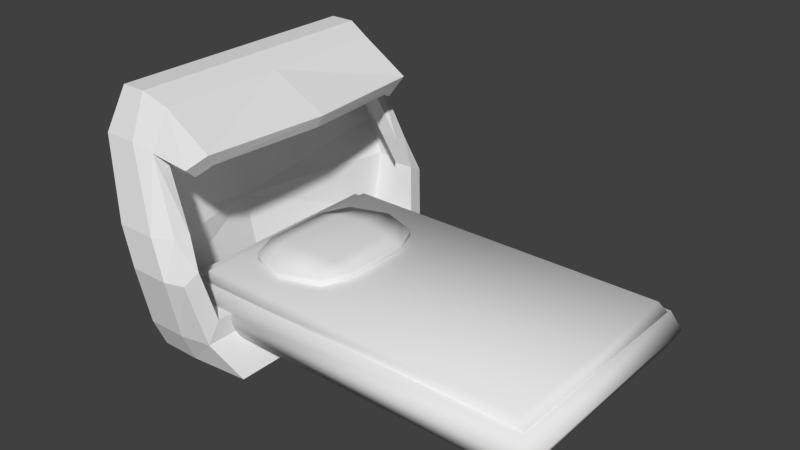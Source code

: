 # Source: Dormitory_Bed.blend  (saved by Blender 2.69.0; exported with 4.5.12 LTS)
import bpy
from mathutils import Matrix  # noqa: F401  (used for matrix-valued properties, if any)

bpy.ops.wm.read_factory_settings(use_empty=True)
scene = bpy.context.scene
scene.name = 'Scene'

# ---- collections
col_collection_2 = bpy.data.collections.new('Collection 2'); scene.collection.children.link(col_collection_2)

# ---- materials (node trees are filled in below, after node groups)
mat_material_005 = bpy.data.materials.new('Material.005')
mat_material_005.alpha_threshold = 0.0
mat_material_005.use_transparent_shadow = False
mat_material_005.roughness = 0.5
mat_material_005.line_color = (0.0, 0.0, 0.0, 1.0)

# ---- material node trees

# ---- world
world_world = bpy.data.worlds.new('World'); scene.world = world_world
world_world.color = (0.05088, 0.05088, 0.05088)
world_world.use_sun_shadow = False
world_world.sun_shadow_jitter_overblur = 0.0
world_world.cycles.sampling_method = 'MANUAL'
world_world.cycles.sample_map_resolution = 256

# ---- meshes
me_cube_021 = bpy.data.meshes.new('Cube.021')
me_cube_021.from_pydata([(-3.057, -2.446, 0.9064), (-1.987, -2.475, 0.006197), (-3.862, -2.383, 3.379), (-3.477, -2.311, 4.275), (-3.862, -2.132, 3.475), (-2.707, -2.922, 1.66), (-3.862, -2.309, 3.259), (-2.991, -2.787, 2.331), (-3.908, -2.398, 4.476), (-3.052, -2.568, 0.006197), (-4.2, 0.001108, 0.5525), (-3.057, -0.257, 0.9064), (-3.052, -3.032, 1.66), (-2.515, -0.257, 0.9064), (-3.305, -2.997, 2.363), (-3.785, -3.032, 1.66), (-2.503, -2.698, 0.5525), (-3.052, -2.8, 0.5525), (-2.941, -2.309, 3.259), (-2.7, -2.132, 3.475), (-3.536, -2.62, 3.6), (-3.908, -2.698, 3.716), (-3.464, -2.383, 3.379), (-2.515, -2.446, 0.9064), (-2.944, -2.519, 2.349), (-2.594, -2.311, 3.719), (-2.891, -2.529, 3.454), (-2.68, -2.628, 1.805), (-3.295, -2.519, 2.349), (-3.057, -2.628, 1.805), (-3.057, 2.449, 0.9064), (-1.987, 2.477, 0.006197), (-3.862, 2.385, 3.379), (-3.477, 2.313, 4.275), (-3.862, 2.134, 3.475), (-2.707, 2.924, 1.66), (-3.862, 2.311, 3.259), (-2.991, 2.789, 2.331), (-3.908, 2.4, 4.476), (-3.052, 2.571, 0.006197), (-3.057, 0.2592, 0.9064), (-3.052, 3.034, 1.66), (-2.515, 0.2592, 0.9064), (-3.305, 2.999, 2.363), (-4.368, -2.398, 4.476), (-2.503, 2.701, 0.5525), (-3.052, 2.802, 0.5525), (-2.941, 2.311, 3.259), (-2.7, 2.134, 3.475), (-3.536, 2.622, 3.6), (-3.908, 2.7, 3.716), (-3.464, 2.385, 3.379), (-2.515, 2.449, 0.9064), (-2.944, 2.521, 2.349), (-2.594, 2.313, 3.719), (-2.891, 2.531, 3.454), (-2.68, 2.63, 1.805), (-3.477, 0.001108, 4.275), (-3.908, 0.001108, 4.476), (-2.396, 0.001108, 3.719), (-1.987, 0.001107, 0.006197), (-3.052, 0.001108, 0.006197), (-2.503, 0.001108, 0.5525), (-3.295, 2.521, 2.349), (-3.057, 2.63, 1.805), (-2.396, 0.001108, 3.719), (-4.436, 0.001108, 1.66), (-2.396, 0.001108, 3.719), (-3.785, -2.568, 0.006197), (-3.862, 0.001108, 3.475), (-2.539, 0.001108, 3.475), (-4.038, -2.997, 2.363), (-3.785, -2.8, 0.5525), (-4.524, -2.698, 3.716), (-4.801, 0.001108, 3.716), (-4.368, 2.4, 4.476), (-3.785, 2.571, 0.006197), (-3.785, 3.034, 1.66), (-4.038, 2.999, 2.363), (-3.785, 2.802, 0.5525), (-4.524, 2.7, 3.716), (-4.368, 0.001108, 4.476), (-4.062, 0.001108, 0.006197), (-4.578, 0.001108, 2.363), (3.11, 2.09, 0.4559), (3.11, -2.093, 0.4559), (-3.627, -2.093, 0.4559), (-3.627, 2.09, 0.4559), (3.11, 2.09, 1.158), (3.11, -2.093, 1.158), (-3.627, -2.093, 1.158), (-3.627, 2.09, 1.158), (3.286, 2.2, 0.8072), (3.286, -2.202, 0.8072), (-3.803, -2.202, 0.8072), (-3.803, 2.2, 0.8072), (-1.489, 1.157, 1.233), (-1.489, -1.16, 1.233), (-1.489, 1.157, 1.452), (-1.489, -1.16, 1.452), (-1.265, -0.001243, 1.452), (-1.265, -0.001243, 1.233), (-1.265, 0.6073, 1.233), (-1.265, 0.6073, 1.452), (-1.265, -0.6098, 1.452), (-1.265, -0.6098, 1.233), (-1.761, -1.253, 1.233), (-1.761, 1.251, 1.452), (-1.621, -0.001243, 1.521), (-1.761, -1.253, 1.452), (-1.761, 1.251, 1.233), (-1.621, -0.001243, 1.233), (-1.622, 0.643, 1.521), (-1.622, 0.643, 1.233), (-1.622, -0.6455, 1.521), (-1.622, -0.6455, 1.233), (-2.925, 1.157, 1.233), (-2.925, -1.16, 1.233), (-2.925, 1.157, 1.452), (-2.925, -1.16, 1.452), (-3.15, -0.001243, 1.452), (-3.15, -0.001243, 1.233), (-2.207, -1.407, 1.452), (-2.207, -1.407, 1.233), (-2.207, 1.405, 1.452), (-2.207, 1.405, 1.233), (-2.207, -0.001243, 1.233), (-2.207, -0.001243, 1.577), (-3.149, 0.6073, 1.233), (-3.149, 0.6073, 1.452), (-2.207, 0.7018, 1.233), (-2.207, 0.7018, 1.577), (-3.149, -0.6098, 1.452), (-3.149, -0.6098, 1.233), (-2.207, -0.7043, 1.233), (-2.207, -0.7043, 1.577), (-2.654, -1.253, 1.233), (-2.654, 1.251, 1.452), (-2.794, -0.001243, 1.521), (-2.654, -1.253, 1.452), (-2.654, 1.251, 1.233), (-2.794, -0.001243, 1.233), (-2.793, 0.643, 1.521), (-2.793, 0.643, 1.233), (-2.793, -0.6455, 1.521), (-2.793, -0.6455, 1.233), (2.954, 1.931, 0.9074), (2.954, -1.933, 0.9074), (-3.269, -1.933, 0.9074), (-3.269, 1.931, 0.9074), (2.954, 1.931, 1.337), (2.954, -1.933, 1.337), (-3.269, -1.933, 1.337), (-3.269, 1.931, 1.337), (3.117, 2.032, 1.122), (3.117, -2.034, 1.122), (-3.431, -2.034, 1.122), (-3.431, 2.032, 1.122)], [(59, 65), (59, 67)], [(22, 24, 28, 2), (58, 8, 3, 57), (27, 23, 0, 29), (24, 27, 29, 28), (16, 17, 9, 1), (60, 1, 9, 61), (7, 14, 12, 5), (20, 21, 14, 7), (5, 12, 17, 16), (7, 5, 27, 24), (3, 8, 21, 20), (5, 16, 23, 27), (3, 20, 26, 25), (57, 3, 25, 59), (20, 7, 24, 22), (25, 26, 18, 19), (26, 20, 22, 18), (16, 62, 13, 23), (1, 60, 62, 16), (19, 18, 6, 4), (18, 22, 2, 6), (23, 13, 11, 0), (51, 32, 63, 53), (58, 57, 33, 38), (56, 64, 30, 52), (53, 63, 64, 56), (45, 31, 39, 46), (60, 61, 39, 31), (37, 35, 41, 43), (49, 37, 43, 50), (35, 45, 46, 41), (37, 53, 56, 35), (33, 49, 50, 38), (35, 56, 52, 45), (33, 54, 55, 49), (57, 59, 54, 33), (49, 51, 53, 37), (54, 48, 47, 55), (55, 47, 51, 49), (45, 52, 42, 62), (31, 45, 62, 60), (48, 34, 36, 47), (47, 36, 32, 51), (52, 30, 40, 42), (19, 70, 59, 25), (48, 54, 59, 70), (69, 34, 48, 70), (19, 4, 69, 70), (41, 46, 79, 77), (72, 15, 66, 10), (79, 76, 82, 10), (79, 10, 66, 77), (61, 9, 68, 82), (78, 77, 66, 83), (78, 83, 74, 80), (14, 21, 73, 71), (8, 58, 81, 44), (80, 74, 81, 75), (12, 14, 71, 15), (21, 8, 44, 73), (71, 83, 66, 15), (39, 61, 82, 76), (72, 10, 82, 68), (9, 17, 72, 68), (58, 38, 75, 81), (50, 43, 78, 80), (17, 12, 15, 72), (38, 50, 80, 75), (43, 41, 77, 78), (73, 44, 81, 74), (71, 73, 74, 83), (46, 39, 76, 79), (92, 93, 85, 84), (93, 94, 86, 85), (94, 95, 87, 86), (95, 92, 84, 87), (84, 85, 86, 87), (91, 90, 89, 88), (88, 89, 93, 92), (89, 90, 94, 93), (90, 91, 95, 94), (91, 88, 92, 95), (104, 99, 97, 105), (107, 98, 96, 110), (114, 109, 99, 104), (103, 100, 101, 102), (112, 108, 100, 103), (109, 122, 123, 106), (115, 106, 123, 134), (113, 111, 126, 130), (98, 103, 102, 96), (107, 112, 103, 98), (110, 113, 130, 125), (100, 104, 105, 101), (108, 114, 104, 100), (111, 115, 134, 126), (124, 107, 110, 125), (135, 122, 109, 114), (131, 127, 108, 112), (99, 109, 106, 97), (105, 97, 106, 115), (102, 101, 111, 113), (124, 131, 112, 107), (96, 102, 113, 110), (127, 135, 114, 108), (101, 105, 115, 111), (132, 133, 117, 119), (137, 140, 116, 118), (144, 132, 119, 139), (129, 128, 121, 120), (142, 129, 120, 138), (139, 136, 123, 122), (145, 134, 123, 136), (143, 130, 126, 141), (118, 116, 128, 129), (137, 118, 129, 142), (140, 125, 130, 143), (120, 121, 133, 132), (138, 120, 132, 144), (141, 126, 134, 145), (124, 125, 140, 137), (135, 144, 139, 122), (131, 142, 138, 127), (119, 117, 136, 139), (133, 145, 136, 117), (128, 143, 141, 121), (124, 137, 142, 131), (116, 140, 143, 128), (127, 138, 144, 135), (121, 141, 145, 133), (154, 155, 147, 146), (155, 156, 148, 147), (156, 157, 149, 148), (157, 154, 146, 149), (146, 147, 148, 149), (153, 152, 151, 150), (150, 151, 155, 154), (151, 152, 156, 155), (152, 153, 157, 156), (153, 150, 154, 157)])
me_cube_021.polygons.foreach_set('use_smooth', [0, 0, 0, 0, 0, 0, 0, 0, 0, 0, 0, 0, 0, 0, 0, 0, 0, 0, 0, 0, 0, 0, 0, 0, 0, 0, 0, 0, 0, 0, 0, 0, 0, 0, 0, 0, 0, 0, 0, 0, 0, 0, 0, 0, 0, 0, 0, 0, 0, 0, 0, 0, 0, 0, 0, 0, 0, 0, 0, 0, 0, 0, 0, 0, 0, 0, 0, 0, 0, 0, 0, 0, 1, 1, 1, 1, 1, 1, 1, 1, 1, 1, 1, 1, 1, 1, 1, 1, 1, 1, 1, 1, 1, 1, 1, 1, 1, 1, 1, 1, 1, 1, 1, 1, 1, 1, 1, 1, 1, 1, 1, 1, 1, 1, 1, 1, 1, 1, 1, 1, 1, 1, 1, 1, 1, 1, 1, 1, 1, 1, 1, 1, 1, 1, 1, 1, 1, 1, 1, 1])
me_cube_021.materials.append(mat_material_005)
me_cube_021.use_remesh_preserve_volume = False
me_cube_021.use_remesh_preserve_attributes = False
me_cube_021.use_mirror_vertex_groups = False
me_cube_021.update()

# ---- objects
ob_cube_007 = bpy.data.objects.new('Cube.007', me_cube_021)

# ---- transforms, parenting, visibility, modifiers, constraints
ob_cube_007.location = (0.0, 0.0, 0.0)
ob_cube_007.lineart.crease_threshold = 0.0

# ---- collection membership
col_collection_2.objects.link(ob_cube_007)

# ---- scene / render settings (as saved in the file)
scene.frame_start = 1; scene.frame_end = 250; scene.frame_set(1)
scene.render.engine = 'BLENDER_EEVEE_NEXT'
scene.render.image_settings.compression = 90
scene.render.resolution_percentage = 50
scene.render.dither_intensity = 0.0
scene.cycles.use_denoising = False
scene.cycles.samples = 10
scene.cycles.sampling_pattern = 'TABULATED_SOBOL'
scene.cycles.light_sampling_threshold = 0.0
scene.cycles.use_adaptive_sampling = False
scene.cycles.use_light_tree = False
scene.cycles.blur_glossy = 0.0
scene.cycles.volume_bounces = 1
scene.cycles.pixel_filter_type = 'GAUSSIAN'
scene.cycles.sample_clamp_indirect = 0.0
scene.view_settings.view_transform = 'Standard'
bpy.context.view_layer.update()

# ---- added for rendering (the .blend has no active camera and no usable light): camera, sun
cam_auto = bpy.data.cameras.new('AutoCamera')
cam_auto.lens = 50.0
cam_auto.sensor_width = 36.0
cam_auto.clip_end = 1000.0
ob_auto_camera = bpy.data.objects.new('AutoCamera', cam_auto)
scene.collection.objects.link(ob_auto_camera)
ob_auto_camera.location = (9.46991, -12.2716, 10.4227)
ob_auto_camera.rotation_euler = (1.09748, -7.21219e-08, 0.694738)
scene.camera = ob_auto_camera
light_auto_sun = bpy.data.lights.new('AutoSun', 'SUN')
light_auto_sun.energy = 3.0
light_auto_sun.angle = 0.0523599
ob_auto_sun = bpy.data.objects.new('AutoSun', light_auto_sun)
scene.collection.objects.link(ob_auto_sun)
ob_auto_sun.rotation_euler = (0.872665, 0.174533, 0.523599)
bpy.context.view_layer.update()
